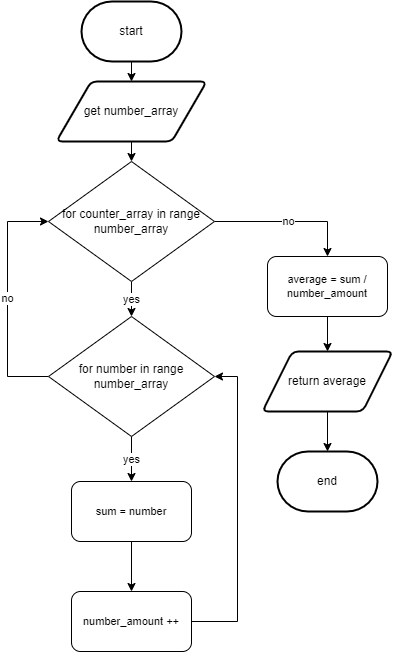

The diagram above was exported from draw.io. Its source (the exported page's mxGraphModel, read from the mxfile embedded in the PNG):
<mxGraphModel dx="690" dy="526" grid="1" gridSize="10" guides="1" tooltips="1" connect="1" arrows="1" fold="1" page="1" pageScale="1" pageWidth="827" pageHeight="1169" math="0" shadow="0">
  <root>
    <mxCell id="0" />
    <mxCell id="1" parent="0" />
    <mxCell id="119" value="end" style="strokeWidth=2;html=1;shape=mxgraph.flowchart.terminator;whiteSpace=wrap;" parent="1" vertex="1">
      <mxGeometry x="570" y="660" width="100" height="60" as="geometry" />
    </mxCell>
    <mxCell id="144" value="yes" style="edgeStyle=orthogonalEdgeStyle;shape=connector;rounded=0;html=1;exitX=0.5;exitY=1;exitDx=0;exitDy=0;entryX=0.5;entryY=0;entryDx=0;entryDy=0;labelBackgroundColor=default;fontFamily=Helvetica;fontSize=11;fontColor=default;endArrow=classic;strokeColor=default;" parent="1" source="122" target="137" edge="1">
      <mxGeometry relative="1" as="geometry" />
    </mxCell>
    <mxCell id="160" value="no" style="edgeStyle=orthogonalEdgeStyle;shape=connector;rounded=0;html=1;exitX=0;exitY=0.5;exitDx=0;exitDy=0;entryX=0;entryY=0.5;entryDx=0;entryDy=0;labelBackgroundColor=default;fontFamily=Helvetica;fontSize=11;fontColor=default;endArrow=classic;strokeColor=default;" edge="1" parent="1" source="122" target="153">
      <mxGeometry relative="1" as="geometry">
        <Array as="points">
          <mxPoint x="300" y="585" />
          <mxPoint x="300" y="430" />
        </Array>
      </mxGeometry>
    </mxCell>
    <mxCell id="122" value="for number in range number_array" style="rhombus;whiteSpace=wrap;html=1;" parent="1" vertex="1">
      <mxGeometry x="341" y="525" width="166" height="120" as="geometry" />
    </mxCell>
    <mxCell id="145" style="edgeStyle=orthogonalEdgeStyle;shape=connector;rounded=0;html=1;exitX=0.5;exitY=1;exitDx=0;exitDy=0;labelBackgroundColor=default;fontFamily=Helvetica;fontSize=11;fontColor=default;endArrow=classic;strokeColor=default;" parent="1" source="137" edge="1">
      <mxGeometry relative="1" as="geometry">
        <mxPoint x="424" y="800" as="targetPoint" />
      </mxGeometry>
    </mxCell>
    <mxCell id="137" value="sum = number" style="rounded=1;whiteSpace=wrap;html=1;fontFamily=Helvetica;fontSize=11;fontColor=default;" parent="1" vertex="1">
      <mxGeometry x="364" y="690" width="120" height="60" as="geometry" />
    </mxCell>
    <mxCell id="155" style="edgeStyle=none;html=1;exitX=0.5;exitY=1;exitDx=0;exitDy=0;exitPerimeter=0;" edge="1" parent="1" source="140" target="152">
      <mxGeometry relative="1" as="geometry" />
    </mxCell>
    <mxCell id="140" value="start" style="strokeWidth=2;html=1;shape=mxgraph.flowchart.terminator;whiteSpace=wrap;" parent="1" vertex="1">
      <mxGeometry x="374" y="210" width="100" height="60" as="geometry" />
    </mxCell>
    <mxCell id="150" style="edgeStyle=orthogonalEdgeStyle;shape=connector;rounded=0;html=1;exitX=0.5;exitY=1;exitDx=0;exitDy=0;entryX=0.5;entryY=0;entryDx=0;entryDy=0;labelBackgroundColor=default;fontFamily=Helvetica;fontSize=11;fontColor=default;endArrow=classic;strokeColor=default;" parent="1" source="147" target="148" edge="1">
      <mxGeometry relative="1" as="geometry" />
    </mxCell>
    <mxCell id="147" value="average = sum / number_amount&lt;br&gt;" style="rounded=1;whiteSpace=wrap;html=1;fontFamily=Helvetica;fontSize=11;fontColor=default;" parent="1" vertex="1">
      <mxGeometry x="560" y="465" width="120" height="60" as="geometry" />
    </mxCell>
    <mxCell id="151" style="edgeStyle=orthogonalEdgeStyle;shape=connector;rounded=0;html=1;exitX=0.5;exitY=1;exitDx=0;exitDy=0;entryX=0.5;entryY=0;entryDx=0;entryDy=0;entryPerimeter=0;labelBackgroundColor=default;fontFamily=Helvetica;fontSize=11;fontColor=default;endArrow=classic;strokeColor=default;" parent="1" source="148" target="119" edge="1">
      <mxGeometry relative="1" as="geometry" />
    </mxCell>
    <mxCell id="148" value="return average" style="shape=parallelogram;html=1;strokeWidth=2;perimeter=parallelogramPerimeter;whiteSpace=wrap;rounded=1;arcSize=12;size=0.23;" parent="1" vertex="1">
      <mxGeometry x="555" y="560" width="130" height="60" as="geometry" />
    </mxCell>
    <mxCell id="156" style="edgeStyle=none;html=1;exitX=0.5;exitY=1;exitDx=0;exitDy=0;" edge="1" parent="1" source="152" target="153">
      <mxGeometry relative="1" as="geometry" />
    </mxCell>
    <mxCell id="152" value="get number_array" style="shape=parallelogram;html=1;strokeWidth=2;perimeter=parallelogramPerimeter;whiteSpace=wrap;rounded=1;arcSize=12;size=0.23;" vertex="1" parent="1">
      <mxGeometry x="349" y="290" width="150" height="60" as="geometry" />
    </mxCell>
    <mxCell id="157" value="yes" style="edgeStyle=none;html=1;exitX=0.5;exitY=1;exitDx=0;exitDy=0;entryX=0.5;entryY=0;entryDx=0;entryDy=0;" edge="1" parent="1" source="153" target="122">
      <mxGeometry relative="1" as="geometry" />
    </mxCell>
    <mxCell id="159" value="no" style="edgeStyle=orthogonalEdgeStyle;shape=connector;rounded=0;html=1;exitX=1;exitY=0.5;exitDx=0;exitDy=0;entryX=0.5;entryY=0;entryDx=0;entryDy=0;labelBackgroundColor=default;fontFamily=Helvetica;fontSize=11;fontColor=default;endArrow=classic;strokeColor=default;" edge="1" parent="1" source="153" target="147">
      <mxGeometry relative="1" as="geometry" />
    </mxCell>
    <mxCell id="153" value="for counter_array in range number_array" style="rhombus;whiteSpace=wrap;html=1;" vertex="1" parent="1">
      <mxGeometry x="341" y="370" width="166" height="120" as="geometry" />
    </mxCell>
    <mxCell id="163" style="edgeStyle=orthogonalEdgeStyle;shape=connector;rounded=0;html=1;exitX=1;exitY=0.5;exitDx=0;exitDy=0;entryX=1;entryY=0.5;entryDx=0;entryDy=0;labelBackgroundColor=default;fontFamily=Helvetica;fontSize=11;fontColor=default;endArrow=classic;strokeColor=default;" edge="1" parent="1" source="162" target="122">
      <mxGeometry relative="1" as="geometry">
        <Array as="points">
          <mxPoint x="530" y="830" />
          <mxPoint x="530" y="585" />
        </Array>
      </mxGeometry>
    </mxCell>
    <mxCell id="162" value="number_amount ++" style="rounded=1;whiteSpace=wrap;html=1;fontFamily=Helvetica;fontSize=11;fontColor=default;" vertex="1" parent="1">
      <mxGeometry x="364" y="800" width="120" height="60" as="geometry" />
    </mxCell>
  </root>
</mxGraphModel>